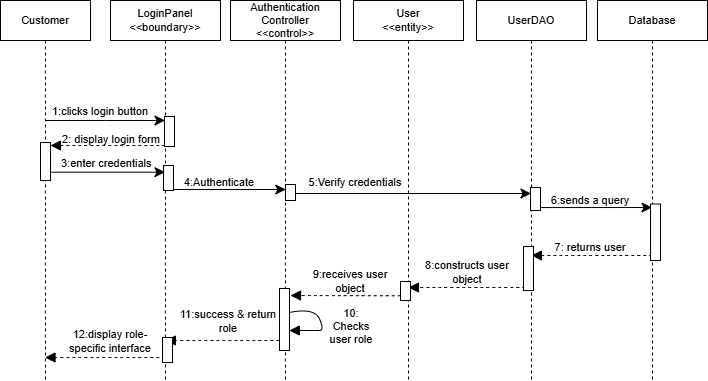

The diagram above was exported from draw.io. Its source (the exported page's mxGraphModel, read from the mxfile embedded in the PNG):
<mxGraphModel dx="1042" dy="647" grid="0" gridSize="10" guides="0" tooltips="1" connect="1" arrows="1" fold="1" page="1" pageScale="1" pageWidth="850" pageHeight="1100" background="#FFFFFF" math="0" shadow="0">
  <root>
    <mxCell id="0" />
    <mxCell id="1" parent="0" />
    <mxCell id="k0668lGazrdOF_Qu9ULk-9" edge="1" parent="1" source="k0668lGazrdOF_Qu9ULk-3" style="edgeStyle=elbowEdgeStyle;curved=0;rounded=0;orthogonalLoop=1;jettySize=auto;html=1;elbow=vertical;fontSize=11;startSize=8;endSize=8;labelBackgroundColor=none;fontColor=default;" target="k0668lGazrdOF_Qu9ULk-4">
      <mxGeometry relative="1" as="geometry">
        <Array as="points">
          <mxPoint x="175" y="190" />
        </Array>
      </mxGeometry>
    </mxCell>
    <mxCell id="k0668lGazrdOF_Qu9ULk-3" parent="1" style="shape=umlLifeline;perimeter=lifelinePerimeter;whiteSpace=wrap;html=1;container=1;dropTarget=0;collapsible=0;recursiveResize=0;outlineConnect=0;portConstraint=eastwest;newEdgeStyle={&quot;edgeStyle&quot;:&quot;elbowEdgeStyle&quot;,&quot;elbow&quot;:&quot;vertical&quot;,&quot;curved&quot;:0,&quot;rounded&quot;:0};labelBackgroundColor=none;fontSize=11;" value="Customer" vertex="1">
      <mxGeometry height="380" width="90" x="70" y="70" as="geometry" />
    </mxCell>
    <mxCell id="k0668lGazrdOF_Qu9ULk-4" parent="1" style="shape=umlLifeline;perimeter=lifelinePerimeter;whiteSpace=wrap;html=1;container=1;dropTarget=0;collapsible=0;recursiveResize=0;outlineConnect=0;portConstraint=eastwest;newEdgeStyle={&quot;edgeStyle&quot;:&quot;elbowEdgeStyle&quot;,&quot;elbow&quot;:&quot;vertical&quot;,&quot;curved&quot;:0,&quot;rounded&quot;:0};labelBackgroundColor=none;fontSize=11;" value="LoginPanel&lt;div&gt;&amp;lt;&amp;lt;boundary&amp;gt;&amp;gt;&lt;/div&gt;" vertex="1">
      <mxGeometry height="380" width="110" x="180" y="70" as="geometry" />
    </mxCell>
    <mxCell id="k0668lGazrdOF_Qu9ULk-5" parent="1" style="shape=umlLifeline;perimeter=lifelinePerimeter;whiteSpace=wrap;html=1;container=1;dropTarget=0;collapsible=0;recursiveResize=0;outlineConnect=0;portConstraint=eastwest;newEdgeStyle={&quot;edgeStyle&quot;:&quot;elbowEdgeStyle&quot;,&quot;elbow&quot;:&quot;vertical&quot;,&quot;curved&quot;:0,&quot;rounded&quot;:0};labelBackgroundColor=none;fontSize=11;" value="&lt;font&gt;Authentication&lt;/font&gt;&lt;div&gt;&lt;font&gt;Controller&lt;/font&gt;&lt;/div&gt;&lt;div&gt;&lt;font&gt;&amp;lt;&amp;lt;control&amp;gt;&amp;gt;&lt;/font&gt;&lt;/div&gt;" vertex="1">
      <mxGeometry height="380" width="110" x="300" y="70" as="geometry" />
    </mxCell>
    <mxCell id="k0668lGazrdOF_Qu9ULk-6" parent="1" style="shape=umlLifeline;perimeter=lifelinePerimeter;whiteSpace=wrap;html=1;container=1;dropTarget=0;collapsible=0;recursiveResize=0;outlineConnect=0;portConstraint=eastwest;newEdgeStyle={&quot;edgeStyle&quot;:&quot;elbowEdgeStyle&quot;,&quot;elbow&quot;:&quot;vertical&quot;,&quot;curved&quot;:0,&quot;rounded&quot;:0};labelBackgroundColor=none;fontSize=11;" value="UserDAO" vertex="1">
      <mxGeometry height="380" width="110" x="546" y="70" as="geometry" />
    </mxCell>
    <mxCell id="k0668lGazrdOF_Qu9ULk-7" parent="1" style="shape=umlLifeline;perimeter=lifelinePerimeter;whiteSpace=wrap;html=1;container=1;dropTarget=0;collapsible=0;recursiveResize=0;outlineConnect=0;portConstraint=eastwest;newEdgeStyle={&quot;edgeStyle&quot;:&quot;elbowEdgeStyle&quot;,&quot;elbow&quot;:&quot;vertical&quot;,&quot;curved&quot;:0,&quot;rounded&quot;:0};labelBackgroundColor=none;fontSize=11;" value="Database" vertex="1">
      <mxGeometry height="380" width="110" x="667" y="70" as="geometry" />
    </mxCell>
    <mxCell id="k0668lGazrdOF_Qu9ULk-8" parent="1" style="shape=umlLifeline;perimeter=lifelinePerimeter;whiteSpace=wrap;html=1;container=1;dropTarget=0;collapsible=0;recursiveResize=0;outlineConnect=0;portConstraint=eastwest;newEdgeStyle={&quot;edgeStyle&quot;:&quot;elbowEdgeStyle&quot;,&quot;elbow&quot;:&quot;vertical&quot;,&quot;curved&quot;:0,&quot;rounded&quot;:0};labelBackgroundColor=none;fontSize=11;" value="User&lt;div&gt;&amp;lt;&amp;lt;entity&amp;gt;&amp;gt;&lt;/div&gt;" vertex="1">
      <mxGeometry height="380" width="110" x="423" y="70" as="geometry" />
    </mxCell>
    <mxCell id="k0668lGazrdOF_Qu9ULk-10" parent="1" style="text;html=1;whiteSpace=wrap;strokeColor=none;fillColor=none;align=center;verticalAlign=middle;rounded=0;fontSize=11;labelBackgroundColor=none;" value="1:clicks login button" vertex="1">
      <mxGeometry height="30" width="120" x="110" y="166" as="geometry" />
    </mxCell>
    <mxCell id="k0668lGazrdOF_Qu9ULk-12" parent="1" style="text;html=1;whiteSpace=wrap;strokeColor=none;fillColor=none;align=center;verticalAlign=middle;rounded=0;fontSize=11;labelBackgroundColor=none;" value="2: display login form" vertex="1">
      <mxGeometry height="30" width="100" x="131" y="194" as="geometry" />
    </mxCell>
    <mxCell id="k0668lGazrdOF_Qu9ULk-16" parent="1" style="rounded=0;whiteSpace=wrap;html=1;labelBackgroundColor=none;fontSize=11;" value="" vertex="1">
      <mxGeometry height="30" width="10" x="234" y="186" as="geometry" />
    </mxCell>
    <mxCell id="k0668lGazrdOF_Qu9ULk-21" edge="1" parent="1" style="edgeStyle=none;curved=1;rounded=0;orthogonalLoop=1;jettySize=auto;html=1;fontSize=11;startSize=8;endSize=8;labelBackgroundColor=none;fontColor=default;">
      <mxGeometry relative="1" as="geometry">
        <mxPoint x="234.92857142857144" y="259" as="sourcePoint" />
        <mxPoint x="355.25" y="259" as="targetPoint" />
      </mxGeometry>
    </mxCell>
    <mxCell id="k0668lGazrdOF_Qu9ULk-17" parent="1" style="rounded=0;whiteSpace=wrap;html=1;labelBackgroundColor=none;fontSize=11;" value="" vertex="1">
      <mxGeometry height="38" width="10" x="110" y="212" as="geometry" />
    </mxCell>
    <mxCell id="k0668lGazrdOF_Qu9ULk-20" parent="1" style="text;html=1;whiteSpace=wrap;strokeColor=none;fillColor=none;align=left;verticalAlign=middle;rounded=0;fontSize=11;labelBackgroundColor=none;" value="3:enter&amp;nbsp;&lt;span style=&quot;background-color: transparent; color: light-dark(rgb(0, 0, 0), rgb(255, 255, 255));&quot;&gt;credentials&lt;/span&gt;" vertex="1">
      <mxGeometry height="21" width="99" x="129" y="222" as="geometry" />
    </mxCell>
    <mxCell id="k0668lGazrdOF_Qu9ULk-22" edge="1" parent="1" style="html=1;verticalAlign=bottom;labelBackgroundColor=none;endArrow=block;endFill=1;dashed=1;rounded=0;fontSize=11;startSize=8;endSize=8;curved=1;fontColor=default;" value="">
      <mxGeometry relative="1" width="160" as="geometry">
        <mxPoint x="234.5" y="215" as="sourcePoint" />
        <mxPoint x="119.94444444444446" y="215" as="targetPoint" />
      </mxGeometry>
    </mxCell>
    <mxCell id="k0668lGazrdOF_Qu9ULk-27" edge="1" parent="1" style="edgeStyle=none;curved=1;rounded=0;orthogonalLoop=1;jettySize=auto;html=1;fontSize=11;startSize=8;endSize=8;labelBackgroundColor=none;fontColor=default;">
      <mxGeometry relative="1" as="geometry">
        <mxPoint x="354.92857142857144" y="263" as="sourcePoint" />
        <mxPoint x="600.5" y="263" as="targetPoint" />
      </mxGeometry>
    </mxCell>
    <mxCell id="k0668lGazrdOF_Qu9ULk-23" parent="1" style="text;html=1;whiteSpace=wrap;strokeColor=none;fillColor=none;align=center;verticalAlign=middle;rounded=0;fontSize=11;labelBackgroundColor=none;" value="4:Authenticate" vertex="1">
      <mxGeometry height="30" width="90" x="244" y="237" as="geometry" />
    </mxCell>
    <mxCell id="k0668lGazrdOF_Qu9ULk-26" edge="1" parent="1" style="edgeStyle=none;curved=1;rounded=0;orthogonalLoop=1;jettySize=auto;html=1;entryX=0.944;entryY=1.033;entryDx=0;entryDy=0;entryPerimeter=0;fontSize=11;startSize=8;endSize=8;labelBackgroundColor=none;fontColor=default;">
      <mxGeometry relative="1" as="geometry">
        <mxPoint x="119.92857142857144" y="241.69299999999998" as="sourcePoint" />
        <mxPoint x="234.45600000000002" y="241.69299999999998" as="targetPoint" />
      </mxGeometry>
    </mxCell>
    <mxCell id="k0668lGazrdOF_Qu9ULk-29" parent="1" style="text;html=1;whiteSpace=wrap;strokeColor=none;fillColor=none;align=center;verticalAlign=middle;rounded=0;fontSize=11;labelBackgroundColor=none;" value="5:Verify credentials" vertex="1">
      <mxGeometry height="30" width="100" x="375" y="237" as="geometry" />
    </mxCell>
    <mxCell id="k0668lGazrdOF_Qu9ULk-33" edge="1" parent="1" style="html=1;verticalAlign=bottom;labelBackgroundColor=none;endArrow=block;endFill=1;dashed=1;rounded=0;fontSize=11;startSize=8;endSize=8;curved=1;fontColor=default;" value="">
      <mxGeometry relative="1" width="160" as="geometry">
        <mxPoint x="721.5" y="325" as="sourcePoint" />
        <mxPoint x="600.9285714285714" y="325" as="targetPoint" />
      </mxGeometry>
    </mxCell>
    <mxCell id="k0668lGazrdOF_Qu9ULk-34" parent="1" style="text;html=1;whiteSpace=wrap;strokeColor=none;fillColor=none;align=center;verticalAlign=middle;rounded=0;fontSize=11;labelBackgroundColor=none;" value="7: returns user" vertex="1">
      <mxGeometry height="30" width="100" x="610" y="302" as="geometry" />
    </mxCell>
    <mxCell id="k0668lGazrdOF_Qu9ULk-35" edge="1" parent="1" style="html=1;verticalAlign=bottom;labelBackgroundColor=none;endArrow=block;endFill=1;dashed=1;rounded=0;fontSize=11;startSize=8;endSize=8;curved=1;fontColor=default;" value="">
      <mxGeometry relative="1" width="160" as="geometry">
        <mxPoint x="600.5" y="357" as="sourcePoint" />
        <mxPoint x="477.92857142857144" y="357" as="targetPoint" />
      </mxGeometry>
    </mxCell>
    <mxCell id="k0668lGazrdOF_Qu9ULk-36" parent="1" style="text;html=1;whiteSpace=wrap;strokeColor=none;fillColor=none;align=center;verticalAlign=middle;rounded=0;fontSize=11;labelBackgroundColor=none;" value="8:constructs user object" vertex="1">
      <mxGeometry height="30" width="114" x="480" y="327" as="geometry" />
    </mxCell>
    <mxCell id="k0668lGazrdOF_Qu9ULk-37" edge="1" parent="1" source="k0668lGazrdOF_Qu9ULk-52" style="html=1;verticalAlign=bottom;labelBackgroundColor=none;endArrow=block;endFill=1;dashed=1;rounded=0;fontSize=11;startSize=8;endSize=8;curved=1;exitX=0;exitY=0.75;exitDx=0;exitDy=0;fontColor=default;" value="">
      <mxGeometry relative="1" width="160" as="geometry">
        <mxPoint x="477.5" y="367" as="sourcePoint" />
        <mxPoint x="360" y="365" as="targetPoint" />
      </mxGeometry>
    </mxCell>
    <mxCell id="k0668lGazrdOF_Qu9ULk-38" parent="1" style="text;html=1;whiteSpace=wrap;strokeColor=none;fillColor=none;align=center;verticalAlign=middle;rounded=0;fontSize=11;labelBackgroundColor=none;" value="9:receives user object" vertex="1">
      <mxGeometry height="30" width="100" x="370" y="336" as="geometry" />
    </mxCell>
    <mxCell id="k0668lGazrdOF_Qu9ULk-40" edge="1" parent="1" style="html=1;verticalAlign=bottom;labelBackgroundColor=none;endArrow=block;endFill=1;rounded=0;fontSize=11;startSize=8;endSize=8;curved=1;fontColor=default;" value="">
      <mxGeometry relative="1" width="160" as="geometry">
        <Array as="points">
          <mxPoint x="384" y="377" />
          <mxPoint x="394" y="400" />
          <mxPoint x="384" y="400" />
        </Array>
        <mxPoint x="358.92857142857144" y="382" as="sourcePoint" />
        <mxPoint x="358.81034482758605" y="399.9999999999999" as="targetPoint" />
      </mxGeometry>
    </mxCell>
    <mxCell id="k0668lGazrdOF_Qu9ULk-41" parent="1" style="text;html=1;whiteSpace=wrap;strokeColor=none;fillColor=none;align=center;verticalAlign=middle;rounded=0;fontSize=11;labelBackgroundColor=none;" value="10: Checks user role" vertex="1">
      <mxGeometry height="30" width="50" x="396" y="381" as="geometry" />
    </mxCell>
    <mxCell id="k0668lGazrdOF_Qu9ULk-42" edge="1" parent="1" style="html=1;verticalAlign=bottom;labelBackgroundColor=none;endArrow=block;endFill=1;dashed=1;rounded=0;fontSize=11;startSize=8;endSize=8;curved=1;fontColor=default;" value="">
      <mxGeometry relative="1" width="160" as="geometry">
        <mxPoint x="354.5" y="410" as="sourcePoint" />
        <mxPoint x="234.8939393939395" y="410" as="targetPoint" />
      </mxGeometry>
    </mxCell>
    <mxCell id="k0668lGazrdOF_Qu9ULk-43" parent="1" style="text;html=1;whiteSpace=wrap;strokeColor=none;fillColor=none;align=center;verticalAlign=middle;rounded=0;fontSize=11;labelBackgroundColor=none;" value="11:success &amp;amp; return role" vertex="1">
      <mxGeometry height="30" width="100" x="248" y="376" as="geometry" />
    </mxCell>
    <mxCell id="k0668lGazrdOF_Qu9ULk-44" edge="1" parent="1" style="html=1;verticalAlign=bottom;labelBackgroundColor=none;endArrow=block;endFill=1;dashed=1;rounded=0;fontSize=11;startSize=8;endSize=8;curved=1;fontColor=default;" target="k0668lGazrdOF_Qu9ULk-3" value="">
      <mxGeometry relative="1" width="160" as="geometry">
        <mxPoint x="234.5" y="427" as="sourcePoint" />
        <mxPoint x="119.89393939393943" y="427" as="targetPoint" />
      </mxGeometry>
    </mxCell>
    <mxCell id="k0668lGazrdOF_Qu9ULk-45" parent="1" style="text;html=1;whiteSpace=wrap;strokeColor=none;fillColor=none;align=center;verticalAlign=middle;rounded=0;fontSize=11;labelBackgroundColor=none;" value="12:display role-specific interface" vertex="1">
      <mxGeometry height="30" width="100" x="130" y="396" as="geometry" />
    </mxCell>
    <mxCell id="k0668lGazrdOF_Qu9ULk-46" parent="1" style="rounded=0;whiteSpace=wrap;html=1;labelBackgroundColor=none;fontSize=11;" value="" vertex="1">
      <mxGeometry height="25" width="10" x="233" y="235" as="geometry" />
    </mxCell>
    <mxCell id="k0668lGazrdOF_Qu9ULk-47" parent="1" style="rounded=0;whiteSpace=wrap;html=1;labelBackgroundColor=none;fontSize=11;" value="" vertex="1">
      <mxGeometry height="16" width="10" x="355" y="254" as="geometry" />
    </mxCell>
    <mxCell id="k0668lGazrdOF_Qu9ULk-48" edge="1" parent="1" style="edgeStyle=elbowEdgeStyle;curved=0;rounded=0;orthogonalLoop=1;jettySize=auto;html=1;elbow=vertical;fontSize=11;startSize=8;endSize=8;labelBackgroundColor=none;fontColor=default;" value="">
      <mxGeometry relative="1" as="geometry">
        <mxPoint x="600.8103448275862" y="277.0689655172414" as="sourcePoint" />
        <mxPoint x="721.5" y="277.1724137931035" as="targetPoint" />
      </mxGeometry>
    </mxCell>
    <mxCell id="k0668lGazrdOF_Qu9ULk-32" parent="1" style="text;html=1;whiteSpace=wrap;strokeColor=none;fillColor=none;align=center;verticalAlign=middle;rounded=0;fontSize=11;labelBackgroundColor=none;" value="6:sends a query" vertex="1">
      <mxGeometry height="30" width="100" x="610" y="255" as="geometry" />
    </mxCell>
    <mxCell id="k0668lGazrdOF_Qu9ULk-49" parent="1" style="rounded=0;whiteSpace=wrap;html=1;labelBackgroundColor=none;fontSize=11;" value="" vertex="1">
      <mxGeometry height="23" width="10" x="600" y="257" as="geometry" />
    </mxCell>
    <mxCell id="k0668lGazrdOF_Qu9ULk-50" parent="1" style="rounded=0;whiteSpace=wrap;html=1;labelBackgroundColor=none;fontSize=11;" value="" vertex="1">
      <mxGeometry height="56.5" width="10" x="720" y="273.5" as="geometry" />
    </mxCell>
    <mxCell id="k0668lGazrdOF_Qu9ULk-51" parent="1" style="rounded=0;whiteSpace=wrap;html=1;labelBackgroundColor=none;fontSize=11;" value="" vertex="1">
      <mxGeometry height="44" width="10" x="593" y="316" as="geometry" />
    </mxCell>
    <mxCell id="k0668lGazrdOF_Qu9ULk-53" edge="1" parent="1" style="html=1;verticalAlign=bottom;labelBackgroundColor=none;endArrow=block;endFill=1;dashed=1;rounded=0;fontSize=11;startSize=8;endSize=8;curved=1;fontColor=default;" target="k0668lGazrdOF_Qu9ULk-52" value="">
      <mxGeometry relative="1" width="160" as="geometry">
        <mxPoint x="477.5" y="367" as="sourcePoint" />
        <mxPoint x="354.92857142857144" y="367" as="targetPoint" />
      </mxGeometry>
    </mxCell>
    <mxCell id="k0668lGazrdOF_Qu9ULk-52" parent="1" style="rounded=0;whiteSpace=wrap;html=1;labelBackgroundColor=none;fontSize=11;" value="" vertex="1">
      <mxGeometry height="19" width="10" x="470" y="351" as="geometry" />
    </mxCell>
    <mxCell id="k0668lGazrdOF_Qu9ULk-54" parent="1" style="rounded=0;whiteSpace=wrap;html=1;labelBackgroundColor=none;fontSize=11;" value="" vertex="1">
      <mxGeometry height="62" width="10" x="349" y="358" as="geometry" />
    </mxCell>
    <mxCell id="k0668lGazrdOF_Qu9ULk-55" parent="1" style="rounded=0;whiteSpace=wrap;html=1;labelBackgroundColor=none;fontSize=11;" value="" vertex="1">
      <mxGeometry height="25" width="10" x="232" y="407" as="geometry" />
    </mxCell>
  </root>
</mxGraphModel>